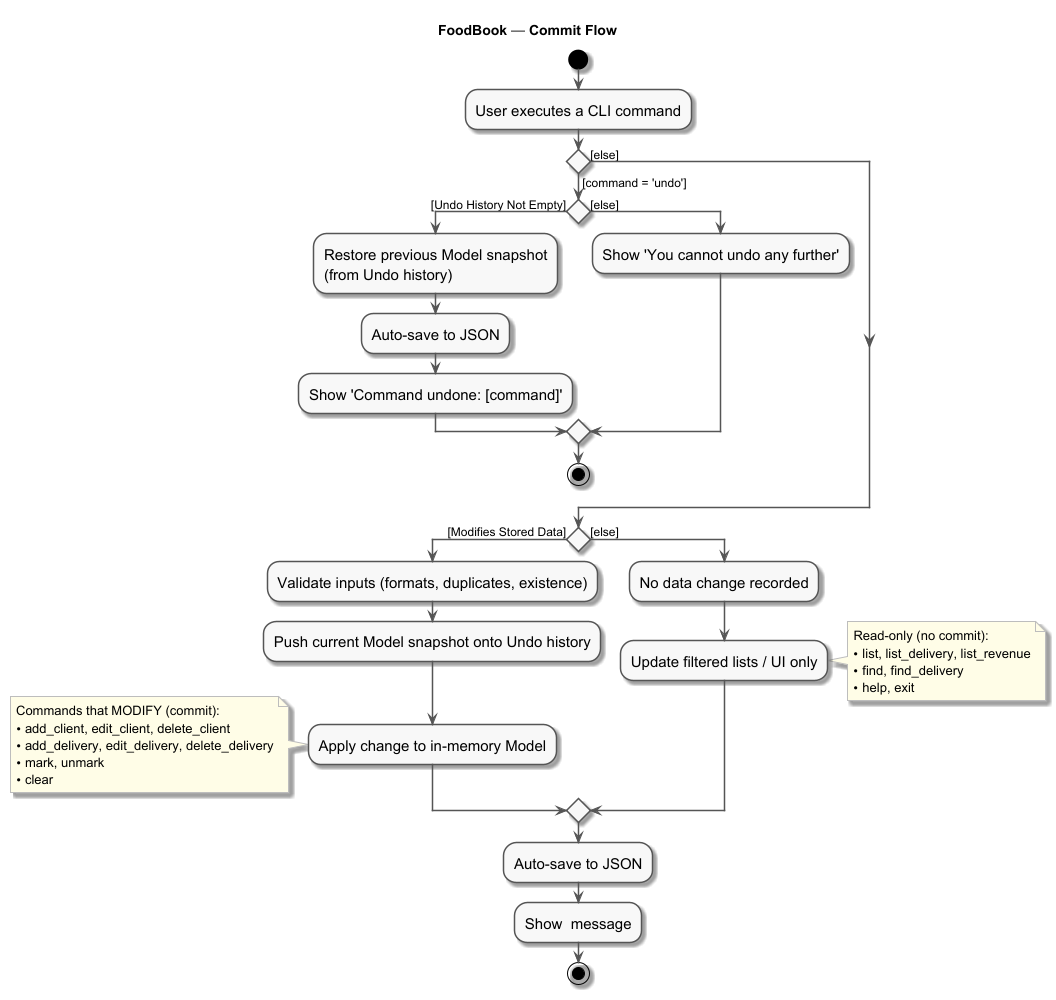

The diagram above was rendered by PlantUML. Its source (embedded in the PNG):
@startuml
skin rose
skinparam ActivityFontSize 15
skinparam ArrowFontSize 12
skinparam ActivityBorderColor #555555
skinparam ActivityBackgroundColor #f8f8f8
skinparam ArrowColor #555555
skinparam NoteBackgroundColor #fffde7
skinparam NoteBorderColor #bdbdbd
title FoodBook — Commit Flow

start
:User executes a CLI command;

' 1) Handle UNDO explicitly (no Redo feature in app)
if () then ([command = 'undo'])
  if () then ([Undo History Not Empty])
    :Restore previous Model snapshot\n(from Undo history);
    :Auto-save to JSON;
    :Show 'Command undone: [command]';
  else ([else])
    :Show 'You cannot undo any further';
  endif
  stop
  else ([else])
endif

' 2) For non-undo commands, check if they modify data
if () then ([Modifies Stored Data])
  :Validate inputs (formats, duplicates, existence);
  :Push current Model snapshot onto Undo history;
  :Apply change to in-memory Model;
  note left
    Commands that MODIFY (commit):
    • add_client, edit_client, delete_client
    • add_delivery, edit_delivery, delete_delivery
    • mark, unmark
    • clear
  end note
else ([else])
  :No data change recorded;
  :Update filtered lists / UI only;
  note right
    Read-only (no commit):
    • list, list_delivery, list_revenue
    • find, find_delivery
    • help, exit
  end note
endif
:Auto-save to JSON;
:Show  message;
stop
@enduml